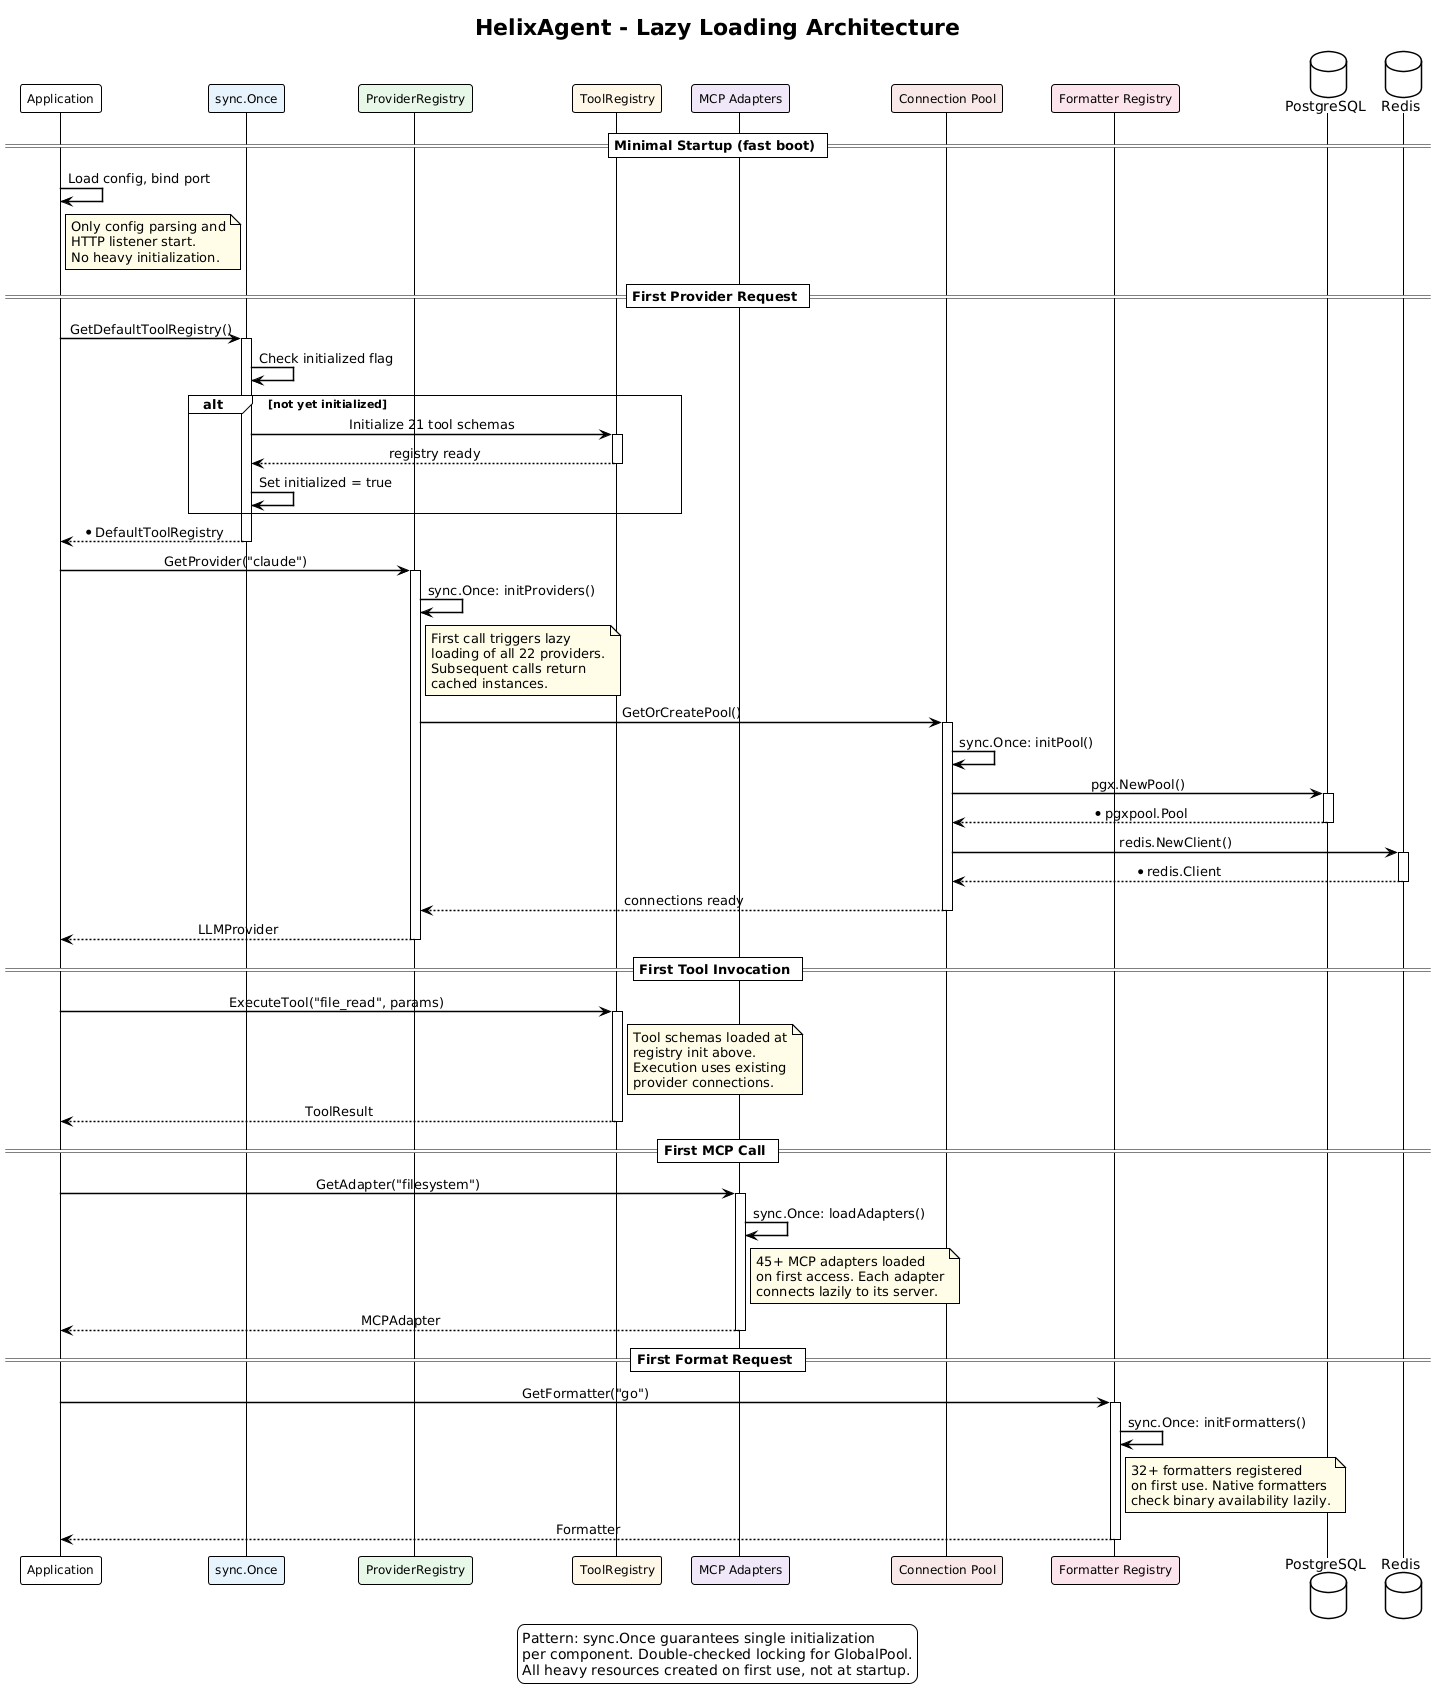

The diagram above was rendered by PlantUML. Its source (embedded in the PNG):
@startuml Lazy Loading Architecture
!theme plain
skinparam sequenceMessageAlign center
skinparam defaultFontName Helvetica
skinparam participantFontSize 12
skinparam sequenceArrowThickness 1.5
skinparam noteBackgroundColor #FFFDE7

title HelixAgent - Lazy Loading Architecture

participant "Application" as app
participant "sync.Once" as once #E8F4FD
participant "ProviderRegistry" as providers #E8F8E8
participant "ToolRegistry" as tools #FFF8E8
participant "MCP Adapters" as mcp #F0E8F8
participant "Connection Pool" as pool #F8E8E8
participant "Formatter Registry" as fmt #FCE4EC
database "PostgreSQL" as pg
database "Redis" as redis

== Minimal Startup (fast boot) ==

app -> app : Load config, bind port
note right of app
    Only config parsing and
    HTTP listener start.
    No heavy initialization.
end note

== First Provider Request ==

app -> once : GetDefaultToolRegistry()
activate once
once -> once : Check initialized flag
alt not yet initialized
    once -> tools : Initialize 21 tool schemas
    activate tools
    tools --> once : registry ready
    deactivate tools
    once -> once : Set initialized = true
end
once --> app : *DefaultToolRegistry
deactivate once

app -> providers : GetProvider("claude")
activate providers
providers -> providers : sync.Once: initProviders()
note right of providers
    First call triggers lazy
    loading of all 22 providers.
    Subsequent calls return
    cached instances.
end note
providers -> pool : GetOrCreatePool()
activate pool
pool -> pool : sync.Once: initPool()
pool -> pg : pgx.NewPool()
activate pg
pg --> pool : *pgxpool.Pool
deactivate pg
pool -> redis : redis.NewClient()
activate redis
redis --> pool : *redis.Client
deactivate redis
pool --> providers : connections ready
deactivate pool
providers --> app : LLMProvider
deactivate providers

== First Tool Invocation ==

app -> tools : ExecuteTool("file_read", params)
activate tools
note right of tools
    Tool schemas loaded at
    registry init above.
    Execution uses existing
    provider connections.
end note
tools --> app : ToolResult
deactivate tools

== First MCP Call ==

app -> mcp : GetAdapter("filesystem")
activate mcp
mcp -> mcp : sync.Once: loadAdapters()
note right of mcp
    45+ MCP adapters loaded
    on first access. Each adapter
    connects lazily to its server.
end note
mcp --> app : MCPAdapter
deactivate mcp

== First Format Request ==

app -> fmt : GetFormatter("go")
activate fmt
fmt -> fmt : sync.Once: initFormatters()
note right of fmt
    32+ formatters registered
    on first use. Native formatters
    check binary availability lazily.
end note
fmt --> app : Formatter
deactivate fmt

legend bottom center
    Pattern: sync.Once guarantees single initialization
    per component. Double-checked locking for GlobalPool.
    All heavy resources created on first use, not at startup.
end legend

@enduml